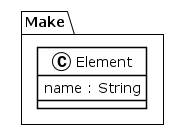

The diagram above was rendered by PlantUML. Its source (embedded in the PNG):
@startuml
!theme plain
package Make {
class Element {
	 name : String
}
}
@enduml